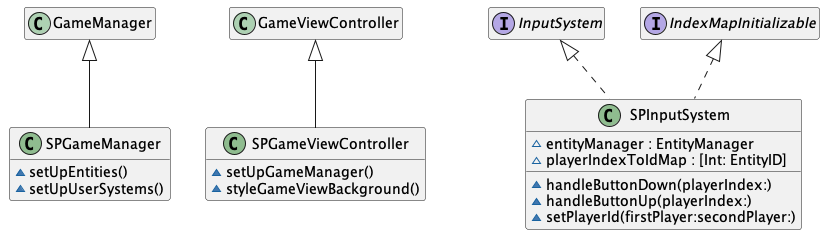

The diagram above was rendered by PlantUML. Its source (embedded in the PNG):
@startuml
' STYLE START
hide empty members
skinparam shadowing false
' STYLE END

class SPGameManager << (C, DarkSeaGreen) >> extends GameManager { 
  ~setUpEntities()
  ~setUpUserSystems() 
}
class SPGameViewController << (C, DarkSeaGreen) >> extends GameViewController { 
  ~setUpGameManager()
  ~styleGameViewBackground() 
}

class SPInputSystem << (C, DarkSeaGreen) >> implements InputSystem, IndexMapInitializable { 
  ~entityManager : EntityManager
  ~playerIndexToIdMap : [Int: EntityID]
  ~handleButtonDown(playerIndex:)
  ~handleButtonUp(playerIndex:)
  ~setPlayerId(firstPlayer:secondPlayer:)
}

@enduml